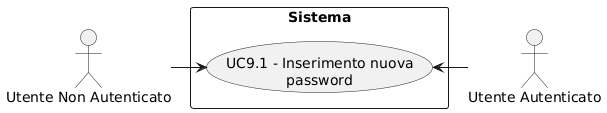

The diagram above was rendered by PlantUML. Its source (embedded in the PNG):
@startuml
skinparam wrapWidth 200
skinparam MaxMessageSize 150
top to bottom direction
skinparam packageStyle rectangle

actor "Utente Autenticato" as CA_authd_usr
actor "Utente Non Autenticato" as CA_non_authd_usr

rectangle "Sistema" {
    usecase "UC9.1 - Inserimento nuova password" as inserimento_nuova_password
}

CA_non_authd_usr -right-> inserimento_nuova_password
CA_authd_usr -right-> inserimento_nuova_password
@enduml